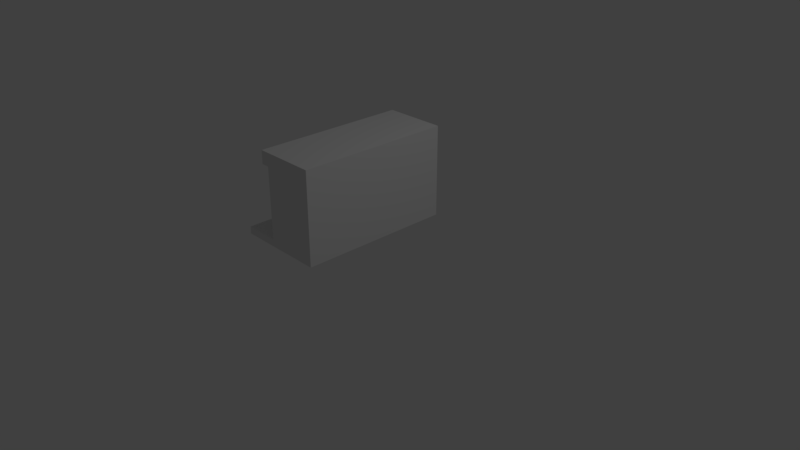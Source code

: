 # Source: fireplace1.blend  (saved by Blender 2.79.0; exported with 4.5.12 LTS)
import bpy
from mathutils import Matrix  # noqa: F401  (used for matrix-valued properties, if any)

bpy.ops.wm.read_factory_settings(use_empty=True)
scene = bpy.context.scene
scene.name = 'Scene'

# ---- collections
col_collection_1 = bpy.data.collections.new('Collection 1'); scene.collection.children.link(col_collection_1)

# ---- materials (node trees are filled in below, after node groups)
mat_fireplace = bpy.data.materials.new('Fireplace')
mat_fireplace.alpha_threshold = 0.0
mat_fireplace.use_transparent_shadow = False
mat_fireplace.roughness = 0.5

# ---- material node trees

# ---- world
world_world = bpy.data.worlds.new('World'); scene.world = world_world
world_world.color = (0.05088, 0.05088, 0.05088)
world_world.use_sun_shadow = False
world_world.sun_shadow_jitter_overblur = 0.0
world_world.cycles.sampling_method = 'MANUAL'

# ---- cameras
cam_camera = bpy.data.cameras.new('Camera')
cam_camera.clip_end = 100.0
cam_camera.lens = 35.0
cam_camera.sensor_width = 32.0
cam_camera.sensor_height = 18.0
cam_camera.ortho_scale = 7.314
cam_camera.dof.focus_distance = 0.0
cam_camera.dof.aperture_fstop = 128.0

# ---- lights
light_lamp = bpy.data.lights.new('Lamp', 'POINT')
light_lamp.transmission_factor = 0.0
light_lamp.cutoff_distance = 30.0
light_lamp.energy = 100.0
light_lamp.shadow_buffer_clip_start = 1.001
light_lamp.shadow_soft_size = 0.1
light_lamp.shadow_maximum_resolution = 0.006
light_lamp.use_absolute_resolution = True

# ---- meshes
me_plane_001 = bpy.data.meshes.new('Plane.001')
me_plane_001.from_pydata([(-1.0, -1.0, 0.0), (1.0, -1.0, 0.0), (-1.0, 1.0, 0.0), (1.0, 1.0, 0.0), (-1.0, 1.0, 0.09359), (-1.0, -1.0, 0.09359), (1.0, -1.0, 0.09359), (1.0, 1.0, 0.09359), (-0.205, -1.0, 0.0), (-0.205, 1.0, 0.0), (-0.205, -1.0, 0.09359), (-0.205, 1.0, 0.09359), (-0.205, -1.0, 1.182), (1.0, -1.0, 1.182), (1.0, 1.0, 1.182), (-0.205, 1.0, 1.182), (-1.0, 0.5146, 0.0), (1.0, 0.5146, 0.0), (-1.0, 0.5146, 0.09359), (-0.205, 0.5146, 0.09359), (1.0, 0.5146, 1.182), (-1.0, -0.5296, 0.0), (-1.0, -0.5296, 0.09359), (1.0, -0.5296, 0.0), (-0.205, -0.5296, 0.09359), (1.0, -0.5296, 1.182), (1.0, 1.0, 1.013), (1.0, -1.0, 1.013), (-0.205, 1.0, 1.013), (-0.205, -1.0, 1.013), (-0.205, 0.5146, 1.013), (-0.205, -0.5296, 1.013), (0.8544, -0.5296, 0.09359), (0.8544, 0.5146, 0.09359), (0.8544, 0.5146, 1.013), (0.8544, -0.5296, 1.013), (-0.3846, 0.5146, 1.182), (-0.3846, 1.0, 1.182), (-0.3846, 1.0, 1.013), (-0.3846, -1.0, 1.013), (-0.3846, -1.0, 1.182), (-0.3846, -0.5296, 1.182), (-0.3846, 0.5146, 1.013), (-0.3846, -0.5296, 1.013)], [], [(43, 39, 40, 41, 36, 37, 38, 42), (20, 14, 15, 37, 36, 41, 40, 12, 13, 25), (8, 1, 6, 27, 13, 12, 40, 39, 29, 10, 5, 0), (26, 14, 20, 25, 13, 27, 6, 1, 23, 17, 3, 7), (11, 19, 30, 28), (24, 10, 29, 31), (33, 32, 35, 34), (30, 19, 33, 34), (24, 31, 35, 32), (9, 2, 4, 11, 28, 38, 37, 15, 14, 26, 7, 3), (9, 3, 17, 23, 1, 8, 0, 21, 16, 2), (21, 0, 5, 22, 18, 4, 2, 16), (19, 11, 4, 18, 22, 5, 10, 24, 32, 33), (43, 42, 38, 28, 30, 34, 35, 31, 29, 39)])
_uv = me_plane_001.uv_layers.new(name='UVMap')
_uv.uv.foreach_set('vector', [0.9945, 0.2977, 0.9945, 0.3875, 0.9635, 0.3875, 0.9635, 0.2977, 0.9635, 0.09836, 0.9635, 0.005726, 0.9945, 0.005726, 0.9945, 0.09836, 0.2598, 0.688, 0.2598, 0.7806, 0.03849, 0.7806, 0.005509, 0.7806, 0.005509, 0.688, 0.005509, 0.4887, 0.005509, 0.3989, 0.03849, 0.3989, 0.2598, 0.3989, 0.2598, 0.4887, 0.9546, 0.5506, 0.9546, 0.7806, 0.9374, 0.7806, 0.7685, 0.7806, 0.7374, 0.7806, 0.7374, 0.5506, 0.7374, 0.5164, 0.7685, 0.5164, 0.7685, 0.5506, 0.9374, 0.5506, 0.9374, 0.3989, 0.9546, 0.3989, 0.7664, 0.3875, 0.7353, 0.3875, 0.7353, 0.2948, 0.7353, 0.09551, 0.7353, 0.005726, 0.7664, 0.005726, 0.9352, 0.005726, 0.9524, 0.005726, 0.9524, 0.09551, 0.9524, 0.2948, 0.9524, 0.3875, 0.9352, 0.3875, 0.6344, 0.9676, 0.5452, 0.9676, 0.5452, 0.7921, 0.6344, 0.7921, 0.7318, 0.9676, 0.6454, 0.9676, 0.6454, 0.7921, 0.7318, 0.7921, 0.5342, 0.7921, 0.5342, 0.9914, 0.3653, 0.9914, 0.3653, 0.7921, 0.1744, 0.9943, 0.005509, 0.9943, 0.005509, 0.7921, 0.1744, 0.7921, 0.1854, 0.7921, 0.3543, 0.7921, 0.3543, 0.9943, 0.1854, 0.9943, 0.7264, 0.6289, 0.7264, 0.7806, 0.7092, 0.7806, 0.7092, 0.6289, 0.5403, 0.6289, 0.5403, 0.6632, 0.5093, 0.6632, 0.5093, 0.6289, 0.5093, 0.3989, 0.5403, 0.3989, 0.7092, 0.3989, 0.7264, 0.3989, 0.005509, 0.2357, 0.005509, 0.005726, 0.09464, 0.005726, 0.2864, 0.005726, 0.3728, 0.005726, 0.3728, 0.2357, 0.3728, 0.3875, 0.2864, 0.3875, 0.09464, 0.3875, 0.005509, 0.3875, 0.9828, 0.6908, 0.9828, 0.7806, 0.9656, 0.7806, 0.9656, 0.6908, 0.9656, 0.4915, 0.9656, 0.3989, 0.9828, 0.3989, 0.9828, 0.4915, 0.5298, 0.2948, 0.5298, 0.3875, 0.3838, 0.3875, 0.3838, 0.2948, 0.3838, 0.09551, 0.3838, 0.005726, 0.5298, 0.005726, 0.5298, 0.09551, 0.7243, 0.09551, 0.7243, 0.2948, 0.2708, 0.6908, 0.2708, 0.4915, 0.2708, 0.3989, 0.3038, 0.3989, 0.3038, 0.4915, 0.4983, 0.4915, 0.4983, 0.6908, 0.3038, 0.6908, 0.3038, 0.7806, 0.2708, 0.7806])
me_plane_001.materials.append(mat_fireplace)
me_plane_001.use_remesh_preserve_volume = False
me_plane_001.use_remesh_preserve_attributes = False
me_plane_001.use_mirror_vertex_groups = False
me_plane_001.update()

# ---- objects
ob_plane = bpy.data.objects.new('Plane', me_plane_001)
ob_lamp = bpy.data.objects.new('Lamp', light_lamp)
ob_camera = bpy.data.objects.new('Camera', cam_camera)

# ---- transforms, parenting, visibility, modifiers, constraints
ob_plane.location = (-0.2817, -0.144, 0.3782)
ob_plane.scale = (0.6008, 1.035, 1.035)
ob_plane.lineart.crease_threshold = 0.0
ob_lamp.location = (4.076, 1.005, 5.904)
ob_lamp.rotation_euler = (0.6503, 0.05522, 1.866)
ob_lamp.lock_rotations_4d = False
ob_lamp.empty_display_type = 'ARROWS'
ob_lamp.color = (0.0, 0.0, 0.0, 0.0)
ob_lamp.lineart.crease_threshold = 0.0
ob_camera.location = (7.481, -6.508, 5.344)
ob_camera.rotation_euler = (1.109, 0.0, 0.8149)
ob_camera.lock_rotations_4d = False
ob_camera.empty_display_type = 'ARROWS'
ob_camera.color = (0.0, 0.0, 0.0, 0.0)
ob_camera.display_type = 'WIRE'
ob_camera.lineart.crease_threshold = 0.0

# ---- collection membership
col_collection_1.objects.link(ob_plane)
col_collection_1.objects.link(ob_lamp)
col_collection_1.objects.link(ob_camera)

# ---- scene / render settings (as saved in the file)
scene.camera = ob_camera
scene.frame_start = 1; scene.frame_end = 250; scene.frame_set(1)
scene.render.engine = 'BLENDER_EEVEE_NEXT'
scene.render.resolution_percentage = 50
scene.render.dither_intensity = 0.0
scene.cycles.use_denoising = False
scene.cycles.samples = 128
scene.cycles.sampling_pattern = 'TABULATED_SOBOL'
scene.cycles.use_adaptive_sampling = False
scene.cycles.use_light_tree = False
scene.cycles.blur_glossy = 0.0
scene.cycles.sample_clamp_indirect = 0.0
scene.view_settings.view_transform = 'Standard'
bpy.context.view_layer.update()
